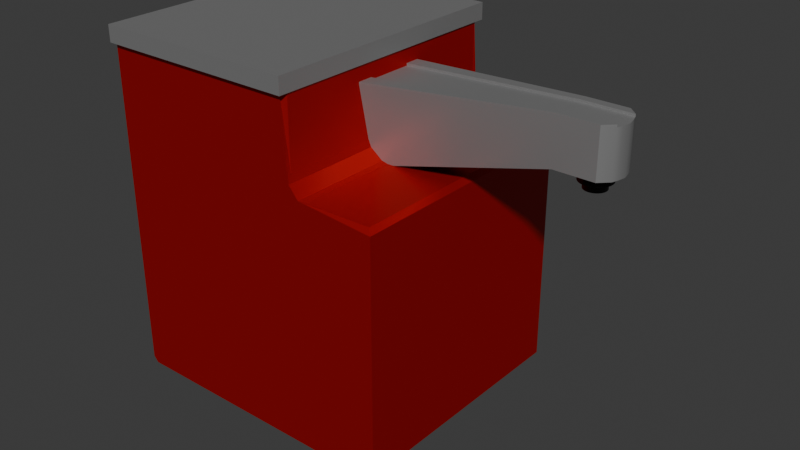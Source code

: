 # Source: sauce_container.blend  (saved by Blender 4.1.24; exported with 4.5.12 LTS)
import bpy
from mathutils import Matrix  # noqa: F401  (used for matrix-valued properties, if any)

bpy.ops.wm.read_factory_settings(use_empty=True)
scene = bpy.context.scene
scene.name = 'Scene'

# ---- collections
col_collection = bpy.data.collections.new('Collection'); scene.collection.children.link(col_collection)

# ---- materials (node trees are filled in below, after node groups)
mat_ketchup = bpy.data.materials.new('ketchup')
mat_ketchup.use_transparent_shadow = False
mat_material_001 = bpy.data.materials.new('Material.001')
mat_material_001.use_transparent_shadow = False
mat_material_003 = bpy.data.materials.new('Material.003')
mat_material_003.use_transparent_shadow = False

# ---- material node trees
mat_ketchup.use_nodes = True; mat_ketchup.node_tree.nodes.clear()
_N = mat_ketchup.node_tree.nodes; _L = mat_ketchup.node_tree.links
n0 = _N.new('ShaderNodeBsdfPrincipled'); n0.name = 'Principled BSDF'; n0.location = (10, 300)
n0.inputs[0].default_value = (0.5269, 0.001228, 0.0, 1.0)
n0.inputs[1].default_value = 0.5714
n0.inputs[2].default_value = 0.4231
n1 = _N.new('ShaderNodeOutputMaterial'); n1.name = 'Material Output'; n1.location = (300, 300)
_L.new(n0.outputs[0], n1.inputs[0])
n1.is_active_output = True
mat_material_001.use_nodes = True; mat_material_001.node_tree.nodes.clear()
_N = mat_material_001.node_tree.nodes; _L = mat_material_001.node_tree.links
n0 = _N.new('ShaderNodeBsdfPrincipled'); n0.name = 'Principled BSDF'; n0.location = (10, 300)
n0.inputs[0].default_value = (0.3221, 0.3221, 0.3221, 1.0)
n0.inputs[1].default_value = 0.5055
n1 = _N.new('ShaderNodeOutputMaterial'); n1.name = 'Material Output'; n1.location = (300, 300)
_L.new(n0.outputs[0], n1.inputs[0])
n1.is_active_output = True
mat_material_003.use_nodes = True; mat_material_003.node_tree.nodes.clear()
_N = mat_material_003.node_tree.nodes; _L = mat_material_003.node_tree.links
n0 = _N.new('ShaderNodeBsdfPrincipled'); n0.name = 'Principled BSDF'; n0.location = (10, 300)
n0.inputs[0].default_value = (0.0, 0.0, 0.0, 1.0)
n0.inputs[1].default_value = 0.5714
n0.inputs[2].default_value = 0.4231
n1 = _N.new('ShaderNodeOutputMaterial'); n1.name = 'Material Output'; n1.location = (300, 300)
_L.new(n0.outputs[0], n1.inputs[0])
n1.is_active_output = True

# ---- world
world_world = bpy.data.worlds.new('World'); scene.world = world_world
world_world.use_nodes = True; world_world.node_tree.nodes.clear()
_N = world_world.node_tree.nodes; _L = world_world.node_tree.links
n0 = _N.new('ShaderNodeOutputWorld'); n0.name = 'World Output'; n0.location = (300, 300)
n1 = _N.new('ShaderNodeBackground'); n1.name = 'Background'; n1.location = (10, 300)
n1.inputs[0].default_value = (0.05088, 0.05088, 0.05088, 1.0)
_L.new(n1.outputs[0], n0.inputs[0])
n0.is_active_output = True
world_world.color = (0.05088, 0.05088, 0.05088)
world_world.use_sun_shadow = False
world_world.sun_shadow_jitter_overblur = 0.0

# ---- meshes
me_cube = bpy.data.meshes.new('Cube')
me_cube.from_pydata([(0.05362, 0.1367, -0.1783), (0.05362, -0.1367, -0.1783), (-0.1687, -0.1367, 0.0868), (-0.1687, 0.1367, 0.0868), (0.05362, 0.1367, 0.07109), (0.04054, 0.1367, 0.0868), (0.04054, -0.1367, 0.0868), (0.05362, -0.1367, 0.07109), (0.1439, 0.1324, 0.0868), (0.1486, 0.1367, 0.08124), (0.1439, -0.1324, 0.0868), (0.1486, -0.1367, 0.08124), (0.07134, 0.1324, 0.0868), (0.06541, 0.1367, 0.08836), (0.07134, -0.1324, 0.0868), (0.06541, -0.1367, 0.08836), (0.05362, -0.1318, 0.1902), (0.04827, -0.1367, 0.1966), (0.05362, 0.1318, 0.1902), (0.04827, 0.1367, 0.1966), (0.05512, 0.1367, 0.1007), (0.05362, 0.1318, 0.1089), (0.05362, -0.1318, 0.1089), (0.05512, -0.1367, 0.1007), (0.1486, 0.1367, -0.1721), (0.1434, 0.1367, -0.1783), (0.1434, -0.1367, -0.1783), (0.1486, -0.1367, -0.1721), (-0.1635, 0.1367, -0.1783), (-0.1687, 0.1367, -0.1721), (-0.1687, -0.1367, -0.1721), (-0.1635, -0.1367, -0.1783), (-0.1687, 0.1367, 0.192), (-0.1649, 0.1367, 0.1966), (-0.1649, -0.1367, 0.1966), (-0.1687, -0.1367, 0.192)], [], [(16, 22, 21, 18), (3, 32, 33, 19, 20, 5), (0, 4, 13, 9, 24, 25), (28, 29, 3, 5, 4, 0), (2, 35, 32, 3), (6, 23, 17, 34, 35, 2), (30, 2, 3, 29), (14, 10, 8, 12), (28, 0, 1, 31), (15, 23, 6, 7), (1, 7, 6, 2, 30, 31), (20, 13, 4, 5), (15, 13, 20, 23), (0, 25, 26, 1), (8, 10, 11, 9), (14, 12, 13, 15), (12, 8, 9, 13), (15, 11, 10, 14), (26, 27, 11, 15, 7, 1), (19, 17, 16, 18), (21, 22, 23, 20), (17, 23, 22, 16), (20, 19, 18, 21), (28, 31, 30, 29), (26, 25, 24, 27), (24, 9, 11, 27), (34, 33, 32, 35), (19, 33, 34, 17)])
_uv = me_cube.uv_layers.new(name='UVMap')
_uv.uv.foreach_set('vector', [0.6205, 0.8506, 0.5764, 0.8506, 0.5764, 0.3994, 0.6205, 0.3994, 0.5609, 0.25, 0.6218, 0.25, 0.625, 0.2526, 0.625, 0.3872, 0.5706, 0.392, 0.5609, 0.3818, 0.375, 0.3909, 0.5498, 0.3909, 0.562, 0.4045, 0.557, 0.5, 0.3793, 0.5, 0.375, 0.4941, 0.375, 0.2536, 0.3793, 0.25, 0.5609, 0.25, 0.5609, 0.3818, 0.5498, 0.3909, 0.375, 0.3909, 0.5609, 0.0, 0.6218, 0.0, 0.6218, 0.25, 0.5609, 0.25, 0.5609, 0.8682, 0.5706, 0.858, 0.625, 0.8628, 0.625, 0.9974, 0.6218, 1.0, 0.5609, 1.0, 0.3793, 0.0, 0.5609, 0.0, 0.5609, 0.25, 0.3793, 0.25, 0.5609, 0.8327, 0.5609, 0.7506, 0.5609, 0.4994, 0.5609, 0.4173, 0.1286, 0.5, 0.2659, 0.5, 0.2659, 0.75, 0.1286, 0.75, 0.5609, 0.8455, 0.5609, 0.8574, 0.5609, 0.8682, 0.5498, 0.8591, 0.375, 0.8591, 0.5498, 0.8591, 0.5609, 0.8682, 0.5609, 1.0, 0.3793, 1.0, 0.375, 0.9964, 0.5706, 0.3909, 0.562, 0.3909, 0.5498, 0.3909, 0.5609, 0.3818, 0.562, 0.8455, 0.562, 0.4045, 0.5706, 0.3926, 0.5706, 0.8574, 0.2659, 0.5, 0.3691, 0.5, 0.3691, 0.75, 0.2659, 0.75, 0.5609, 0.4994, 0.5609, 0.7506, 0.557, 0.75, 0.557, 0.5, 0.5609, 0.8327, 0.5609, 0.4173, 0.562, 0.4045, 0.562, 0.8455, 0.5609, 0.4173, 0.5609, 0.4994, 0.557, 0.5, 0.562, 0.4045, 0.562, 0.8455, 0.557, 0.75, 0.5609, 0.7506, 0.5609, 0.8327, 0.375, 0.7559, 0.3793, 0.75, 0.557, 0.75, 0.562, 0.8455, 0.5498, 0.8591, 0.375, 0.8591, 0.7378, 0.5, 0.7378, 0.75, 0.7341, 0.7455, 0.7341, 0.5045, 0.5764, 0.3994, 0.5764, 0.8506, 0.5706, 0.8574, 0.5706, 0.3926, 0.625, 0.8628, 0.5706, 0.858, 0.5764, 0.8506, 0.6205, 0.8506, 0.5706, 0.392, 0.625, 0.3872, 0.6205, 0.3994, 0.5764, 0.3994, 0.1286, 0.5, 0.1286, 0.75, 0.125, 0.75, 0.125, 0.5, 0.3691, 0.75, 0.3691, 0.5, 0.3793, 0.5, 0.3793, 0.75, 0.3793, 0.5, 0.557, 0.5, 0.557, 0.75, 0.3793, 0.75, 0.8724, 0.75, 0.8724, 0.5, 0.875, 0.5, 0.875, 0.75, 0.7378, 0.5, 0.8724, 0.5, 0.8724, 0.75, 0.7378, 0.75])
me_cube.materials.append(mat_ketchup)
me_cube.use_mirror_vertex_groups = False
me_cube.update()
me_cube_001 = bpy.data.meshes.new('Cube.001')
me_cube_001.from_pydata([(0.1189, -0.02377, -0.00952), (-0.1189, -0.02377, -0.06199), (0.1189, 0.02377, -0.00952), (-0.1189, 0.02377, -0.06199), (0.1189, -0.02377, 0.03802), (-0.1189, -0.04156, 0.02377), (0.1189, 0.02377, 0.03802), (-0.1189, 0.04157, 0.02377), (0.1284, 0.01485, -0.00952), (0.1284, -0.01441, -0.00952), (-0.1189, -0.01441, -0.06199), (-0.1189, 0.01485, -0.06199), (0.1284, -0.01441, 0.03802), (0.1284, 0.01485, 0.03802), (-0.1189, 0.02597, 0.02377), (-0.1189, -0.0252, 0.02377), (0.07701, -0.02377, -0.00952), (0.07701, 0.02377, -0.00952), (0.07701, 0.02377, 0.03802), (0.07701, -0.02377, 0.03802), (0.07701, 0.01485, 0.03802), (0.07701, -0.01441, 0.03802), (0.07701, -0.01441, -0.00952), (0.07701, 0.01485, -0.00952), (0.07701, 0.02377, 0.04051), (0.1189, 0.02377, 0.04051), (0.1284, 0.01485, 0.04051), (-0.1189, -0.0252, 0.02626), (-0.1189, -0.04156, 0.02626), (0.07701, -0.02377, 0.04051), (0.1189, -0.02377, 0.04051), (0.1284, -0.01441, 0.04051), (-0.1189, 0.04157, 0.02626), (-0.1189, 0.02597, 0.02626), (0.07701, 0.01485, 0.04051), (0.07701, -0.01441, 0.04051), (0.1322, -0.0002388, -0.009476), (-0.1189, -0.0002388, -0.06194), (0.1322, -0.0002388, 0.03806), (-0.1189, -0.000412, 0.02381), (0.07701, -0.0002388, -0.009476), (0.07701, -0.0002388, 0.03806), (-0.1189, 0.007622, -0.06197), (0.1306, 0.007622, 0.03804), (0.07701, 0.007622, -0.009499), (0.1306, 0.007622, -0.009499), (-0.1189, 0.01333, 0.02379), (0.07701, 0.007622, 0.03804), (0.1304, -0.008338, -0.009501), (-0.1185, -0.01458, 0.02379), (0.07739, -0.008338, 0.03804), (-0.1185, -0.008338, -0.06197), (0.1304, -0.008338, 0.03804), (0.07739, -0.008338, -0.009501)], [], [(23, 11, 3, 17), (17, 3, 7, 18), (14, 20, 34, 33), (19, 5, 1, 16), (2, 6, 25, 26, 13, 8), (15, 10, 1, 5), (7, 3, 11, 14), (49, 51, 10, 15), (48, 52, 12, 9), (12, 21, 35, 31), (50, 49, 15, 21), (16, 1, 10, 22), (45, 44, 23, 8), (0, 16, 22, 9), (52, 50, 21, 12), (15, 5, 28, 27), (4, 19, 16, 0), (7, 14, 33, 32), (2, 17, 18, 6), (8, 23, 17, 2), (35, 27, 28, 29), (24, 32, 33, 34), (25, 24, 34, 26), (31, 35, 29, 30), (19, 4, 30, 29), (21, 15, 27, 35), (6, 18, 24, 25), (18, 7, 32, 24), (20, 13, 26, 34), (5, 19, 29, 28), (43, 47, 41, 38), (48, 53, 40, 36), (47, 46, 39, 41), (45, 43, 38, 36), (46, 42, 37, 39), (14, 11, 42, 46), (8, 13, 43, 45), (20, 14, 46, 47), (13, 20, 47, 43), (36, 40, 44, 45), (9, 22, 53, 48), (38, 41, 50, 52), (41, 39, 49, 50), (36, 38, 52, 48), (39, 37, 51, 49), (9, 12, 31, 30, 4, 0)])
me_cube_001.polygons.foreach_set('use_smooth', [True] * 46)
_k = set([(0, 4), (0, 9), (0, 16), (1, 5), (1, 10), (1, 16), (2, 6), (2, 8), (2, 17), (3, 7), (3, 11), (3, 17), (4, 30), (5, 28), (6, 25), (7, 32), (8, 45), (9, 48), (12, 21), (12, 31), (12, 52), (13, 20), (13, 26), (13, 43), (14, 20), (14, 33), (14, 46), (15, 21), (15, 27), (15, 49), (16, 22), (17, 23), (24, 25), (24, 32), (25, 26), (26, 34), (27, 28), (27, 35), (28, 29), (29, 30), (30, 31), (31, 35), (32, 33), (33, 34), (36, 45), (36, 48), (38, 43), (38, 52), (39, 46), (39, 49)])
me_cube_001.attributes.new('sharp_edge', 'BOOLEAN', 'EDGE').data.foreach_set('value', [ (min(e.vertices), max(e.vertices)) in _k for e in me_cube_001.edges])
_uv = me_cube_001.uv_layers.new(name='UVMap')
_uv.uv.foreach_set('vector', [0.4252, 0.2031, 0.625, 0.2031, 0.625, 0.25, 0.4252, 0.25, 0.4252, 0.25, 0.625, 0.25, 0.625, 0.5, 0.4252, 0.5, 0.625, 0.5469, 0.4252, 0.5469, 0.4252, 0.5469, 0.625, 0.5469, 0.4252, 0.75, 0.625, 0.75, 0.625, 1.0, 0.4252, 1.0, 0.125, 0.5, 0.375, 0.5, 0.375, 0.5, 0.375, 0.5469, 0.375, 0.5469, 0.125, 0.5469, 0.625, 0.6302, 0.875, 0.6302, 0.875, 0.75, 0.625, 0.75, 0.625, 0.5, 0.875, 0.5, 0.875, 0.5469, 0.625, 0.5469, 0.625, 0.6129, 0.875, 0.6129, 0.875, 0.6302, 0.625, 0.6302, 0.125, 0.6129, 0.375, 0.6129, 0.375, 0.6302, 0.125, 0.6302, 0.375, 0.6302, 0.4252, 0.6302, 0.4252, 0.6302, 0.375, 0.6302, 0.4252, 0.6129, 0.625, 0.6129, 0.625, 0.6302, 0.4252, 0.6302, 0.4252, 0.0, 0.625, 0.0, 0.625, 0.1198, 0.4252, 0.1198, 0.375, 0.1825, 0.4252, 0.1825, 0.4252, 0.2031, 0.375, 0.2031, 0.375, 0.0, 0.4252, 0.0, 0.4252, 0.1198, 0.375, 0.1198, 0.375, 0.6129, 0.4252, 0.6129, 0.4252, 0.6302, 0.375, 0.6302, 0.625, 0.6302, 0.625, 0.75, 0.625, 0.75, 0.625, 0.6302, 0.375, 0.75, 0.4252, 0.75, 0.4252, 1.0, 0.375, 1.0, 0.625, 0.5, 0.625, 0.5469, 0.625, 0.5469, 0.625, 0.5, 0.375, 0.25, 0.4252, 0.25, 0.4252, 0.5, 0.375, 0.5, 0.375, 0.2031, 0.4252, 0.2031, 0.4252, 0.25, 0.375, 0.25, 0.4252, 0.6302, 0.625, 0.6302, 0.625, 0.75, 0.4252, 0.75, 0.4252, 0.5, 0.625, 0.5, 0.625, 0.5469, 0.4252, 0.5469, 0.375, 0.5, 0.4252, 0.5, 0.4252, 0.5469, 0.375, 0.5469, 0.375, 0.6302, 0.4252, 0.6302, 0.4252, 0.75, 0.375, 0.75, 0.4252, 0.75, 0.375, 0.75, 0.375, 0.75, 0.4252, 0.75, 0.4252, 0.6302, 0.625, 0.6302, 0.625, 0.6302, 0.4252, 0.6302, 0.375, 0.5, 0.4252, 0.5, 0.4252, 0.5, 0.375, 0.5, 0.4252, 0.5, 0.625, 0.5, 0.625, 0.5, 0.4252, 0.5, 0.4252, 0.5469, 0.375, 0.5469, 0.375, 0.5469, 0.4252, 0.5469, 0.625, 0.75, 0.4252, 0.75, 0.4252, 0.75, 0.625, 0.75, 0.375, 0.5675, 0.4252, 0.5675, 0.4252, 0.5899, 0.375, 0.5899, 0.375, 0.1371, 0.4252, 0.1371, 0.4252, 0.1601, 0.375, 0.1601, 0.4252, 0.5675, 0.625, 0.5675, 0.625, 0.5899, 0.4252, 0.5899, 0.125, 0.5675, 0.375, 0.5675, 0.375, 0.5899, 0.125, 0.5899, 0.625, 0.5675, 0.875, 0.5675, 0.875, 0.5899, 0.625, 0.5899, 0.625, 0.5469, 0.875, 0.5469, 0.875, 0.5675, 0.625, 0.5675, 0.125, 0.5469, 0.375, 0.5469, 0.375, 0.5675, 0.125, 0.5675, 0.4252, 0.5469, 0.625, 0.5469, 0.625, 0.5675, 0.4252, 0.5675, 0.375, 0.5469, 0.4252, 0.5469, 0.4252, 0.5675, 0.375, 0.5675, 0.375, 0.1601, 0.4252, 0.1601, 0.4252, 0.1825, 0.375, 0.1825, 0.375, 0.1198, 0.4252, 0.1198, 0.4252, 0.1371, 0.375, 0.1371, 0.375, 0.5899, 0.4252, 0.5899, 0.4252, 0.6129, 0.375, 0.6129, 0.4252, 0.5899, 0.625, 0.5899, 0.625, 0.6129, 0.4252, 0.6129, 0.125, 0.5899, 0.375, 0.5899, 0.375, 0.6129, 0.125, 0.6129, 0.625, 0.5899, 0.875, 0.5899, 0.875, 0.6129, 0.625, 0.6129, 0.125, 0.6302, 0.375, 0.6302, 0.375, 0.6302, 0.375, 0.75, 0.375, 0.75, 0.125, 0.75])
me_cube_001.materials.append(mat_material_001)
me_cube_001.update()
me_cube_002 = bpy.data.meshes.new('Cube.002')
me_cube_002.from_pydata([(-0.1129, -0.1426, -0.008914), (-0.1129, -0.1426, 0.008914), (-0.1129, 0.1426, -0.008914), (-0.1129, 0.1426, 0.008914), (0.1129, -0.1426, -0.008914), (0.1129, -0.1426, 0.008914), (0.1129, 0.1426, -0.008914), (0.1129, 0.1426, 0.008914)], [], [(0, 1, 3, 2), (2, 3, 7, 6), (6, 7, 5, 4), (4, 5, 1, 0), (2, 6, 4, 0), (7, 3, 1, 5)])
_uv = me_cube_002.uv_layers.new(name='UVMap')
_uv.uv.foreach_set('vector', [0.375, 0.0, 0.625, 0.0, 0.625, 0.25, 0.375, 0.25, 0.375, 0.25, 0.625, 0.25, 0.625, 0.5, 0.375, 0.5, 0.375, 0.5, 0.625, 0.5, 0.625, 0.75, 0.375, 0.75, 0.375, 0.75, 0.625, 0.75, 0.625, 1.0, 0.375, 1.0, 0.125, 0.5, 0.375, 0.5, 0.375, 0.75, 0.125, 0.75, 0.625, 0.5, 0.875, 0.5, 0.875, 0.75, 0.625, 0.75])
me_cube_002.materials.append(mat_material_001)
me_cube_002.update()
me_cylinder = bpy.data.meshes.new('Cylinder')
me_cylinder.from_pydata([(0.0, 0.01609, -0.008044), (0.0, 0.01609, 0.008044), (0.003138, 0.01578, -0.008044), (0.003138, 0.01578, 0.008044), (0.006156, 0.01486, -0.008044), (0.006156, 0.01486, 0.008044), (0.008938, 0.01338, -0.008044), (0.008938, 0.01338, 0.008044), (0.01138, 0.01138, -0.008044), (0.01138, 0.01138, 0.008044), (0.01338, 0.008938, -0.008044), (0.01338, 0.008938, 0.008044), (0.01486, 0.006156, -0.008044), (0.01486, 0.006156, 0.008044), (0.01578, 0.003138, -0.008044), (0.01578, 0.003138, 0.008044), (0.01609, 0.0, -0.008044), (0.01609, 0.0, 0.008044), (0.01578, -0.003138, -0.008044), (0.01578, -0.003138, 0.008044), (0.01486, -0.006156, -0.008044), (0.01486, -0.006156, 0.008044), (0.01338, -0.008938, -0.008044), (0.01338, -0.008938, 0.008044), (0.01138, -0.01138, -0.008044), (0.01138, -0.01138, 0.008044), (0.008938, -0.01338, -0.008044), (0.008938, -0.01338, 0.008044), (0.006156, -0.01486, -0.008044), (0.006156, -0.01486, 0.008044), (0.003138, -0.01578, -0.008044), (0.003138, -0.01578, 0.008044), (0.0, -0.01609, -0.008044), (0.0, -0.01609, 0.008044), (-0.003138, -0.01578, -0.008044), (-0.003138, -0.01578, 0.008044), (-0.006156, -0.01486, -0.008044), (-0.006156, -0.01486, 0.008044), (-0.008938, -0.01338, -0.008044), (-0.008938, -0.01338, 0.008044), (-0.01138, -0.01138, -0.008044), (-0.01138, -0.01138, 0.008044), (-0.01338, -0.008938, -0.008044), (-0.01338, -0.008938, 0.008044), (-0.01486, -0.006156, -0.008044), (-0.01486, -0.006156, 0.008044), (-0.01578, -0.003138, -0.008044), (-0.01578, -0.003138, 0.008044), (-0.01609, 0.0, -0.008044), (-0.01609, 0.0, 0.008044), (-0.01578, 0.003138, -0.008044), (-0.01578, 0.003138, 0.008044), (-0.01486, 0.006156, -0.008044), (-0.01486, 0.006156, 0.008044), (-0.01338, 0.008938, -0.008044), (-0.01338, 0.008938, 0.008044), (-0.01138, 0.01138, -0.008044), (-0.01138, 0.01138, 0.008044), (-0.008938, 0.01338, -0.008044), (-0.008938, 0.01338, 0.008044), (-0.006156, 0.01486, -0.008044), (-0.006156, 0.01486, 0.008044), (-0.003138, 0.01578, -0.008044), (-0.003138, 0.01578, 0.008044), (-2.716e-12, 0.0112, -0.008452), (0.002186, 0.01099, -0.008452), (0.004287, 0.01035, -0.008452), (0.006224, 0.009315, -0.008452), (0.007922, 0.007922, -0.008452), (0.009315, 0.006224, -0.008452), (0.01035, 0.004287, -0.008452), (0.01099, 0.002186, -0.008452), (0.0112, 9.476e-12, -0.008452), (0.01099, -0.002186, -0.008452), (0.01035, -0.004287, -0.008452), (0.009315, -0.006224, -0.008452), (0.007922, -0.007922, -0.008452), (0.006224, -0.009315, -0.008452), (0.004287, -0.01035, -0.008452), (0.002186, -0.01099, -0.008452), (-2.716e-12, -0.0112, -0.008452), (-0.002186, -0.01099, -0.008452), (-0.004287, -0.01035, -0.008452), (-0.006224, -0.009315, -0.008452), (-0.007922, -0.007922, -0.008452), (-0.009315, -0.006224, -0.008452), (-0.01035, -0.004287, -0.008452), (-0.01099, -0.002186, -0.008452), (-0.0112, 9.476e-12, -0.008452), (-0.01099, 0.002186, -0.008452), (-0.01035, 0.004287, -0.008452), (-0.009315, 0.006224, -0.008452), (-0.007922, 0.007922, -0.008452), (-0.006224, 0.009315, -0.008452), (-0.004287, 0.01035, -0.008452), (-0.002186, 0.01099, -0.008452), (-4.531e-11, 0.0112, -0.01538), (0.002186, 0.01099, -0.01538), (0.004287, 0.01035, -0.01538), (0.006224, 0.009315, -0.01538), (0.007922, 0.007922, -0.01538), (0.009315, 0.006224, -0.01538), (0.01035, 0.004287, -0.01538), (0.01099, 0.002186, -0.01538), (0.0112, 9.476e-12, -0.01538), (0.01099, -0.002186, -0.01538), (0.01035, -0.004287, -0.01538), (0.009315, -0.006224, -0.01538), (0.007922, -0.007922, -0.01538), (0.006224, -0.009315, -0.01538), (0.004287, -0.01035, -0.01538), (0.002186, -0.01099, -0.01538), (-4.531e-11, -0.0112, -0.01538), (-0.002186, -0.01099, -0.01538), (-0.004287, -0.01035, -0.01538), (-0.006224, -0.009315, -0.01538), (-0.007922, -0.007922, -0.01538), (-0.009315, -0.006224, -0.01538), (-0.01035, -0.004287, -0.01538), (-0.01099, -0.002186, -0.01538), (-0.0112, 9.476e-12, -0.01538), (-0.01099, 0.002186, -0.01538), (-0.01035, 0.004287, -0.01538), (-0.009315, 0.006224, -0.01538), (-0.007922, 0.007922, -0.01538), (-0.006224, 0.009315, -0.01538), (-0.004287, 0.01035, -0.01538), (-0.002186, 0.01099, -0.01538)], [], [(0, 1, 3, 2), (2, 3, 5, 4), (4, 5, 7, 6), (6, 7, 9, 8), (8, 9, 11, 10), (10, 11, 13, 12), (12, 13, 15, 14), (14, 15, 17, 16), (16, 17, 19, 18), (18, 19, 21, 20), (20, 21, 23, 22), (22, 23, 25, 24), (24, 25, 27, 26), (26, 27, 29, 28), (28, 29, 31, 30), (30, 31, 33, 32), (32, 33, 35, 34), (34, 35, 37, 36), (36, 37, 39, 38), (38, 39, 41, 40), (40, 41, 43, 42), (42, 43, 45, 44), (44, 45, 47, 46), (46, 47, 49, 48), (48, 49, 51, 50), (50, 51, 53, 52), (52, 53, 55, 54), (54, 55, 57, 56), (56, 57, 59, 58), (58, 59, 61, 60), (3, 1, 63, 61, 59, 57, 55, 53, 51, 49, 47, 45, 43, 41, 39, 37, 35, 33, 31, 29, 27, 25, 23, 21, 19, 17, 15, 13, 11, 9, 7, 5), (60, 61, 63, 62), (62, 63, 1, 0), (8, 10, 69, 68), (75, 76, 108, 107), (26, 28, 78, 77), (44, 46, 87, 86), (0, 2, 65, 64), (62, 0, 64, 95), (18, 20, 74, 73), (36, 38, 83, 82), (54, 56, 92, 91), (10, 12, 70, 69), (28, 30, 79, 78), (46, 48, 88, 87), (2, 4, 66, 65), (20, 22, 75, 74), (38, 40, 84, 83), (56, 58, 93, 92), (12, 14, 71, 70), (30, 32, 80, 79), (48, 50, 89, 88), (4, 6, 67, 66), (22, 24, 76, 75), (40, 42, 85, 84), (58, 60, 94, 93), (14, 16, 72, 71), (32, 34, 81, 80), (50, 52, 90, 89), (6, 8, 68, 67), (24, 26, 77, 76), (42, 44, 86, 85), (60, 62, 95, 94), (16, 18, 73, 72), (34, 36, 82, 81), (52, 54, 91, 90), (89, 90, 122, 121), (76, 77, 109, 108), (90, 91, 123, 122), (77, 78, 110, 109), (64, 65, 97, 96), (91, 92, 124, 123), (78, 79, 111, 110), (65, 66, 98, 97), (92, 93, 125, 124), (79, 80, 112, 111), (66, 67, 99, 98), (93, 94, 126, 125), (80, 81, 113, 112), (67, 68, 100, 99), (94, 95, 127, 126), (81, 82, 114, 113), (68, 69, 101, 100), (95, 64, 96, 127), (82, 83, 115, 114), (69, 70, 102, 101), (83, 84, 116, 115), (70, 71, 103, 102), (84, 85, 117, 116), (71, 72, 104, 103), (85, 86, 118, 117), (72, 73, 105, 104), (86, 87, 119, 118), (73, 74, 106, 105), (87, 88, 120, 119), (74, 75, 107, 106), (88, 89, 121, 120)])
me_cylinder.polygons.foreach_set('use_smooth', [True] * 97)
_k = set([(0, 2), (0, 62), (1, 3), (1, 63), (2, 4), (3, 5), (4, 6), (5, 7), (6, 8), (7, 9), (8, 10), (9, 11), (10, 12), (11, 13), (12, 14), (13, 15), (14, 16), (15, 17), (16, 18), (17, 19), (18, 20), (19, 21), (20, 22), (21, 23), (22, 24), (23, 25), (24, 26), (25, 27), (26, 28), (27, 29), (28, 30), (29, 31), (30, 32), (31, 33), (32, 34), (33, 35), (34, 36), (35, 37), (36, 38), (37, 39), (38, 40), (39, 41), (40, 42), (41, 43), (42, 44), (43, 45), (44, 46), (45, 47), (46, 48), (47, 49), (48, 50), (49, 51), (50, 52), (51, 53), (52, 54), (53, 55), (54, 56), (55, 57), (56, 58), (57, 59), (58, 60), (59, 61), (60, 62), (61, 63), (64, 65), (64, 95), (65, 66), (66, 67), (67, 68), (68, 69), (69, 70), (70, 71), (71, 72), (72, 73), (73, 74), (74, 75), (75, 76), (76, 77), (77, 78), (78, 79), (79, 80), (80, 81), (81, 82), (82, 83), (83, 84), (84, 85), (85, 86), (86, 87), (87, 88), (88, 89), (89, 90), (90, 91), (91, 92), (92, 93), (93, 94), (94, 95)])
me_cylinder.attributes.new('sharp_edge', 'BOOLEAN', 'EDGE').data.foreach_set('value', [ (min(e.vertices), max(e.vertices)) in _k for e in me_cylinder.edges])
_uv = me_cylinder.uv_layers.new(name='UVMap')
_uv.uv.foreach_set('vector', [1.0, 0.5, 1.0, 1.0, 0.9688, 1.0, 0.9688, 0.5, 0.9688, 0.5, 0.9688, 1.0, 0.9375, 1.0, 0.9375, 0.5, 0.9375, 0.5, 0.9375, 1.0, 0.9062, 1.0, 0.9062, 0.5, 0.9062, 0.5, 0.9062, 1.0, 0.875, 1.0, 0.875, 0.5, 0.875, 0.5, 0.875, 1.0, 0.8438, 1.0, 0.8438, 0.5, 0.8438, 0.5, 0.8438, 1.0, 0.8125, 1.0, 0.8125, 0.5, 0.8125, 0.5, 0.8125, 1.0, 0.7812, 1.0, 0.7812, 0.5, 0.7812, 0.5, 0.7812, 1.0, 0.75, 1.0, 0.75, 0.5, 0.75, 0.5, 0.75, 1.0, 0.7188, 1.0, 0.7188, 0.5, 0.7188, 0.5, 0.7188, 1.0, 0.6875, 1.0, 0.6875, 0.5, 0.6875, 0.5, 0.6875, 1.0, 0.6562, 1.0, 0.6562, 0.5, 0.6562, 0.5, 0.6562, 1.0, 0.625, 1.0, 0.625, 0.5, 0.625, 0.5, 0.625, 1.0, 0.5938, 1.0, 0.5938, 0.5, 0.5938, 0.5, 0.5938, 1.0, 0.5625, 1.0, 0.5625, 0.5, 0.5625, 0.5, 0.5625, 1.0, 0.5312, 1.0, 0.5312, 0.5, 0.5312, 0.5, 0.5312, 1.0, 0.5, 1.0, 0.5, 0.5, 0.5, 0.5, 0.5, 1.0, 0.4688, 1.0, 0.4688, 0.5, 0.4688, 0.5, 0.4688, 1.0, 0.4375, 1.0, 0.4375, 0.5, 0.4375, 0.5, 0.4375, 1.0, 0.4062, 1.0, 0.4062, 0.5, 0.4062, 0.5, 0.4062, 1.0, 0.375, 1.0, 0.375, 0.5, 0.375, 0.5, 0.375, 1.0, 0.3438, 1.0, 0.3438, 0.5, 0.3438, 0.5, 0.3438, 1.0, 0.3125, 1.0, 0.3125, 0.5, 0.3125, 0.5, 0.3125, 1.0, 0.2812, 1.0, 0.2812, 0.5, 0.2812, 0.5, 0.2812, 1.0, 0.25, 1.0, 0.25, 0.5, 0.25, 0.5, 0.25, 1.0, 0.2188, 1.0, 0.2188, 0.5, 0.2188, 0.5, 0.2188, 1.0, 0.1875, 1.0, 0.1875, 0.5, 0.1875, 0.5, 0.1875, 1.0, 0.1562, 1.0, 0.1562, 0.5, 0.1562, 0.5, 0.1562, 1.0, 0.125, 1.0, 0.125, 0.5, 0.125, 0.5, 0.125, 1.0, 0.09375, 1.0, 0.09375, 0.5, 0.09375, 0.5, 0.09375, 1.0, 0.0625, 1.0, 0.0625, 0.5, 0.2968, 0.4854, 0.25, 0.49, 0.2032, 0.4854, 0.1582, 0.4717, 0.1167, 0.4496, 0.08029, 0.4197, 0.05045, 0.3833, 0.02827, 0.3418, 0.01461, 0.2968, 0.01, 0.25, 0.01461, 0.2032, 0.02827, 0.1582, 0.05045, 0.1167, 0.08029, 0.08029, 0.1167, 0.05045, 0.1582, 0.02827, 0.2032, 0.01461, 0.25, 0.01, 0.2968, 0.01461, 0.3418, 0.02827, 0.3833, 0.05045, 0.4197, 0.08029, 0.4496, 0.1167, 0.4717, 0.1582, 0.4854, 0.2032, 0.49, 0.25, 0.4854, 0.2968, 0.4717, 0.3418, 0.4496, 0.3833, 0.4197, 0.4197, 0.3833, 0.4496, 0.3418, 0.4717, 0.0625, 0.5, 0.0625, 1.0, 0.03125, 1.0, 0.03125, 0.5, 0.03125, 0.5, 0.03125, 1.0, 0.0, 1.0, 0.0, 0.5, 0.875, 0.5, 0.8438, 0.5, 0.8438, 0.5, 0.875, 0.5, 0.6562, 0.5, 0.625, 0.5, 0.625, 0.5, 0.6562, 0.5, 0.5938, 0.5, 0.5625, 0.5, 0.5625, 0.5, 0.5938, 0.5, 0.3125, 0.5, 0.2812, 0.5, 0.2812, 0.5, 0.3125, 0.5, 1.0, 0.5, 0.9688, 0.5, 0.9688, 0.5, 1.0, 0.5, 0.03125, 0.5, 0.0, 0.5, 0.0, 0.5, 0.03125, 0.5, 0.7188, 0.5, 0.6875, 0.5, 0.6875, 0.5, 0.7188, 0.5, 0.4375, 0.5, 0.4062, 0.5, 0.4062, 0.5, 0.4375, 0.5, 0.1562, 0.5, 0.125, 0.5, 0.125, 0.5, 0.1562, 0.5, 0.8438, 0.5, 0.8125, 0.5, 0.8125, 0.5, 0.8438, 0.5, 0.5625, 0.5, 0.5312, 0.5, 0.5312, 0.5, 0.5625, 0.5, 0.2812, 0.5, 0.25, 0.5, 0.25, 0.5, 0.2812, 0.5, 0.9688, 0.5, 0.9375, 0.5, 0.9375, 0.5, 0.9688, 0.5, 0.6875, 0.5, 0.6562, 0.5, 0.6562, 0.5, 0.6875, 0.5, 0.4062, 0.5, 0.375, 0.5, 0.375, 0.5, 0.4062, 0.5, 0.125, 0.5, 0.09375, 0.5, 0.09375, 0.5, 0.125, 0.5, 0.8125, 0.5, 0.7812, 0.5, 0.7812, 0.5, 0.8125, 0.5, 0.5312, 0.5, 0.5, 0.5, 0.5, 0.5, 0.5312, 0.5, 0.25, 0.5, 0.2188, 0.5, 0.2188, 0.5, 0.25, 0.5, 0.9375, 0.5, 0.9062, 0.5, 0.9062, 0.5, 0.9375, 0.5, 0.6562, 0.5, 0.625, 0.5, 0.625, 0.5, 0.6562, 0.5, 0.375, 0.5, 0.3438, 0.5, 0.3438, 0.5, 0.375, 0.5, 0.09375, 0.5, 0.0625, 0.5, 0.0625, 0.5, 0.09375, 0.5, 0.7812, 0.5, 0.75, 0.5, 0.75, 0.5, 0.7812, 0.5, 0.5, 0.5, 0.4688, 0.5, 0.4688, 0.5, 0.5, 0.5, 0.2188, 0.5, 0.1875, 0.5, 0.1875, 0.5, 0.2188, 0.5, 0.9062, 0.5, 0.875, 0.5, 0.875, 0.5, 0.9062, 0.5, 0.625, 0.5, 0.5938, 0.5, 0.5938, 0.5, 0.625, 0.5, 0.3438, 0.5, 0.3125, 0.5, 0.3125, 0.5, 0.3438, 0.5, 0.0625, 0.5, 0.03125, 0.5, 0.03125, 0.5, 0.0625, 0.5, 0.75, 0.5, 0.7188, 0.5, 0.7188, 0.5, 0.75, 0.5, 0.4688, 0.5, 0.4375, 0.5, 0.4375, 0.5, 0.4688, 0.5, 0.1875, 0.5, 0.1562, 0.5, 0.1562, 0.5, 0.1875, 0.5, 0.2188, 0.5, 0.1875, 0.5, 0.1875, 0.5, 0.2188, 0.5, 0.625, 0.5, 0.5938, 0.5, 0.5938, 0.5, 0.625, 0.5, 0.1875, 0.5, 0.1562, 0.5, 0.1562, 0.5, 0.1875, 0.5, 0.5938, 0.5, 0.5625, 0.5, 0.5625, 0.5, 0.5938, 0.5, 1.0, 0.5, 0.9688, 0.5, 0.9688, 0.5, 1.0, 0.5, 0.1562, 0.5, 0.125, 0.5, 0.125, 0.5, 0.1562, 0.5, 0.5625, 0.5, 0.5312, 0.5, 0.5312, 0.5, 0.5625, 0.5, 0.9688, 0.5, 0.9375, 0.5, 0.9375, 0.5, 0.9688, 0.5, 0.125, 0.5, 0.09375, 0.5, 0.09375, 0.5, 0.125, 0.5, 0.5312, 0.5, 0.5, 0.5, 0.5, 0.5, 0.5312, 0.5, 0.9375, 0.5, 0.9062, 0.5, 0.9062, 0.5, 0.9375, 0.5, 0.09375, 0.5, 0.0625, 0.5, 0.0625, 0.5, 0.09375, 0.5, 0.5, 0.5, 0.4688, 0.5, 0.4688, 0.5, 0.5, 0.5, 0.9062, 0.5, 0.875, 0.5, 0.875, 0.5, 0.9062, 0.5, 0.0625, 0.5, 0.03125, 0.5, 0.03125, 0.5, 0.0625, 0.5, 0.4688, 0.5, 0.4375, 0.5, 0.4375, 0.5, 0.4688, 0.5, 0.875, 0.5, 0.8438, 0.5, 0.8438, 0.5, 0.875, 0.5, 0.03125, 0.5, 0.0, 0.5, 0.0, 0.5, 0.03125, 0.5, 0.4375, 0.5, 0.4062, 0.5, 0.4062, 0.5, 0.4375, 0.5, 0.8438, 0.5, 0.8125, 0.5, 0.8125, 0.5, 0.8438, 0.5, 0.4062, 0.5, 0.375, 0.5, 0.375, 0.5, 0.4062, 0.5, 0.8125, 0.5, 0.7812, 0.5, 0.7812, 0.5, 0.8125, 0.5, 0.375, 0.5, 0.3438, 0.5, 0.3438, 0.5, 0.375, 0.5, 0.7812, 0.5, 0.75, 0.5, 0.75, 0.5, 0.7812, 0.5, 0.3438, 0.5, 0.3125, 0.5, 0.3125, 0.5, 0.3438, 0.5, 0.75, 0.5, 0.7188, 0.5, 0.7188, 0.5, 0.75, 0.5, 0.3125, 0.5, 0.2812, 0.5, 0.2812, 0.5, 0.3125, 0.5, 0.7188, 0.5, 0.6875, 0.5, 0.6875, 0.5, 0.7188, 0.5, 0.2812, 0.5, 0.25, 0.5, 0.25, 0.5, 0.2812, 0.5, 0.6875, 0.5, 0.6562, 0.5, 0.6562, 0.5, 0.6875, 0.5, 0.25, 0.5, 0.2188, 0.5, 0.2188, 0.5, 0.25, 0.5])
me_cylinder.materials.append(mat_material_003)
me_cylinder.update()

# ---- objects
ob_container_col = bpy.data.objects.new('container-col', me_cube)
ob_faucet_convcol = bpy.data.objects.new('faucet-convcol', me_cube_001)
ob_lid_convcol = bpy.data.objects.new('lid-convcol', me_cube_002)
ob_cylinder = bpy.data.objects.new('Cylinder', me_cylinder)

# ---- transforms, parenting, visibility, modifiers, constraints
ob_container_col.location = (-0.01041, 0.0, 0.179)
ob_container_col.lock_rotations_4d = False
ob_container_col.empty_display_type = 'ARROWS'
ob_container_col.lineart.crease_threshold = 0.0
ob_faucet_convcol.location = (0.1617, 0.0, 0.3209)
_m = ob_faucet_convcol.modifiers.new('Solidify', 'SOLIDIFY')
ob_lid_convcol.location = (-0.06794, 0.0, 0.3718)
ob_cylinder.location = (0.2676, 0.0, 0.3101)
_m = ob_cylinder.modifiers.new('Solidify', 'SOLIDIFY')

# ---- collection membership
col_collection.objects.link(ob_container_col)
col_collection.objects.link(ob_faucet_convcol)
col_collection.objects.link(ob_lid_convcol)
col_collection.objects.link(ob_cylinder)

# ---- scene / render settings (as saved in the file)
scene.frame_start = 1; scene.frame_end = 250; scene.frame_set(1)
scene.render.engine = 'BLENDER_EEVEE_NEXT'
scene.cycles.sampling_pattern = 'TABULATED_SOBOL'
scene.eevee.ray_tracing_options.trace_max_roughness = 0.0
bpy.context.view_layer.update()

# ---- added for rendering (the .blend has no active camera and no usable light): camera, sun
cam_auto = bpy.data.cameras.new('AutoCamera')
cam_auto.lens = 50.0
cam_auto.sensor_width = 36.0
cam_auto.clip_end = 1000.0
ob_auto_camera = bpy.data.objects.new('AutoCamera', cam_auto)
scene.collection.objects.link(ob_auto_camera)
ob_auto_camera.location = (0.678017, -0.745781, 0.687931)
ob_auto_camera.rotation_euler = (1.09748, -7.21219e-08, 0.694738)
scene.camera = ob_auto_camera
light_auto_sun = bpy.data.lights.new('AutoSun', 'SUN')
light_auto_sun.energy = 3.0
light_auto_sun.angle = 0.0523599
ob_auto_sun = bpy.data.objects.new('AutoSun', light_auto_sun)
scene.collection.objects.link(ob_auto_sun)
ob_auto_sun.rotation_euler = (0.872665, 0.174533, 0.523599)
bpy.context.view_layer.update()
